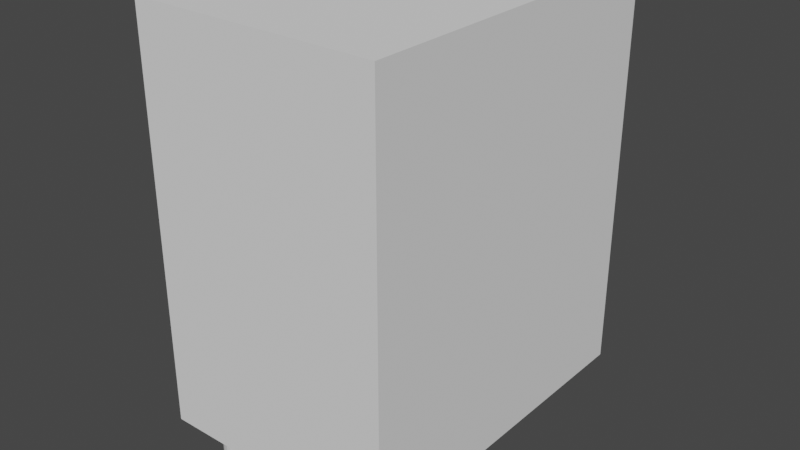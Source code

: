 # Source: sehpa.blend  (saved by Blender 3.6.11; exported with 4.5.12 LTS)
import bpy
from mathutils import Matrix  # noqa: F401  (used for matrix-valued properties, if any)

bpy.ops.wm.read_factory_settings(use_empty=True)
scene = bpy.context.scene
scene.name = 'Scene'

# ---- collections
col_collection = bpy.data.collections.new('Collection'); scene.collection.children.link(col_collection)

# ---- world
world_world = bpy.data.worlds.new('World'); scene.world = world_world
world_world.use_nodes = True; world_world.node_tree.nodes.clear()
_N = world_world.node_tree.nodes; _L = world_world.node_tree.links
n0 = _N.new('ShaderNodeOutputWorld'); n0.name = 'World Output'; n0.location = (300, 300)
n1 = _N.new('ShaderNodeBackground'); n1.name = 'Background'; n1.location = (10, 300)
n1.inputs[0].default_value = (0.05088, 0.05088, 0.05088, 1.0)
_L.new(n1.outputs[0], n0.inputs[0])
n0.is_active_output = True
world_world.color = (0.05088, 0.05088, 0.05088)
world_world.use_sun_shadow = False
world_world.sun_shadow_jitter_overblur = 0.0

# ---- meshes
me_cube_003 = bpy.data.meshes.new('Cube.003')
me_cube_003.from_pydata([], [], [])
_uv = me_cube_003.uv_layers.new(name='UVMap')
_uv.uv.foreach_set('vector', [])
me_cube_003.update()
me_cube_001 = bpy.data.meshes.new('Cube.001')
me_cube_001.from_pydata([(-0.8612, -1.402, -0.4617), (-0.8612, -1.402, 2.51), (-0.8612, 1.144, -0.4617), (-0.8612, 1.144, 2.51), (0.9481, -1.402, -0.4617), (0.9481, -1.402, 2.51), (0.9481, 1.144, -0.4617), (0.9481, 1.144, 2.51)], [], [(0, 1, 3, 2), (2, 3, 7, 6), (6, 7, 5, 4), (4, 5, 1, 0), (2, 6, 4, 0), (7, 3, 1, 5)])
_uv = me_cube_001.uv_layers.new(name='UVMap')
_uv.uv.foreach_set('vector', [0.375, 0.0, 0.625, 0.0, 0.625, 0.25, 0.375, 0.25, 0.375, 0.25, 0.625, 0.25, 0.625, 0.5, 0.375, 0.5, 0.375, 0.5, 0.625, 0.5, 0.625, 0.75, 0.375, 0.75, 0.375, 0.75, 0.625, 0.75, 0.625, 1.0, 0.375, 1.0, 0.125, 0.5, 0.375, 0.5, 0.375, 0.75, 0.125, 0.75, 0.625, 0.5, 0.875, 0.5, 0.875, 0.75, 0.625, 0.75])
me_cube_001.update()
me_cube_002 = bpy.data.meshes.new('Cube.002')
me_cube_002.from_pydata([(-0.557, -0.8487, -0.8355), (-0.557, -0.8487, -0.4398), (-0.5184, -0.8525, -0.8355), (-0.5184, -0.8525, -0.4398), (-0.4813, -0.8637, -0.8355), (-0.4813, -0.8637, -0.4398), (-0.4471, -0.882, -0.8355), (-0.4471, -0.882, -0.4398), (-0.4171, -0.9066, -0.8355), (-0.4171, -0.9066, -0.4398), (-0.3925, -0.9366, -0.8355), (-0.3925, -0.9366, -0.4398), (-0.3742, -0.9708, -0.8355), (-0.3742, -0.9708, -0.4398), (-0.363, -1.008, -0.8355), (-0.363, -1.008, -0.4398), (-0.3592, -1.047, -0.8355), (-0.3592, -1.047, -0.4398), (-0.363, -1.085, -0.8355), (-0.363, -1.085, -0.4398), (-0.3742, -1.122, -0.8355), (-0.3742, -1.122, -0.4398), (-0.3925, -1.156, -0.8355), (-0.3925, -1.156, -0.4398), (-0.4171, -1.186, -0.8355), (-0.4171, -1.186, -0.4398), (-0.4471, -1.211, -0.8355), (-0.4471, -1.211, -0.4398), (-0.4813, -1.229, -0.8355), (-0.4813, -1.229, -0.4398), (-0.5184, -1.241, -0.8355), (-0.5184, -1.241, -0.4398), (-0.557, -1.244, -0.8355), (-0.557, -1.244, -0.4398), (-0.5956, -1.241, -0.8355), (-0.5956, -1.241, -0.4398), (-0.6327, -1.229, -0.8355), (-0.6327, -1.229, -0.4398), (-0.6669, -1.211, -0.8355), (-0.6669, -1.211, -0.4398), (-0.6969, -1.186, -0.8355), (-0.6969, -1.186, -0.4398), (-0.7215, -1.156, -0.8355), (-0.7215, -1.156, -0.4398), (-0.7398, -1.122, -0.8355), (-0.7398, -1.122, -0.4398), (-0.7511, -1.085, -0.8355), (-0.7511, -1.085, -0.4398), (-0.7549, -1.047, -0.8355), (-0.7549, -1.047, -0.4398), (-0.7511, -1.008, -0.8355), (-0.7511, -1.008, -0.4398), (-0.7398, -0.9708, -0.8355), (-0.7398, -0.9708, -0.4398), (-0.7215, -0.9366, -0.8355), (-0.7215, -0.9366, -0.4398), (-0.6969, -0.9066, -0.8355), (-0.6969, -0.9066, -0.4398), (-0.6669, -0.882, -0.8355), (-0.6669, -0.882, -0.4398), (-0.6327, -0.8637, -0.8355), (-0.6327, -0.8637, -0.4398), (-0.5956, -0.8525, -0.8355), (-0.5956, -0.8525, -0.4398)], [], [(0, 1, 3, 2), (2, 3, 5, 4), (4, 5, 7, 6), (6, 7, 9, 8), (8, 9, 11, 10), (10, 11, 13, 12), (12, 13, 15, 14), (14, 15, 17, 16), (16, 17, 19, 18), (18, 19, 21, 20), (20, 21, 23, 22), (22, 23, 25, 24), (24, 25, 27, 26), (26, 27, 29, 28), (28, 29, 31, 30), (30, 31, 33, 32), (32, 33, 35, 34), (34, 35, 37, 36), (36, 37, 39, 38), (38, 39, 41, 40), (40, 41, 43, 42), (42, 43, 45, 44), (44, 45, 47, 46), (46, 47, 49, 48), (48, 49, 51, 50), (50, 51, 53, 52), (52, 53, 55, 54), (54, 55, 57, 56), (56, 57, 59, 58), (58, 59, 61, 60), (3, 1, 63, 61, 59, 57, 55, 53, 51, 49, 47, 45, 43, 41, 39, 37, 35, 33, 31, 29, 27, 25, 23, 21, 19, 17, 15, 13, 11, 9, 7, 5), (60, 61, 63, 62), (62, 63, 1, 0), (0, 2, 4, 6, 8, 10, 12, 14, 16, 18, 20, 22, 24, 26, 28, 30, 32, 34, 36, 38, 40, 42, 44, 46, 48, 50, 52, 54, 56, 58, 60, 62)])
_uv = me_cube_002.uv_layers.new(name='UVMap')
_uv.uv.foreach_set('vector', [1.0, 0.5, 1.0, 1.0, 0.9688, 1.0, 0.9688, 0.5, 0.9688, 0.5, 0.9688, 1.0, 0.9375, 1.0, 0.9375, 0.5, 0.9375, 0.5, 0.9375, 1.0, 0.9062, 1.0, 0.9062, 0.5, 0.9062, 0.5, 0.9062, 1.0, 0.875, 1.0, 0.875, 0.5, 0.875, 0.5, 0.875, 1.0, 0.8438, 1.0, 0.8438, 0.5, 0.8438, 0.5, 0.8438, 1.0, 0.8125, 1.0, 0.8125, 0.5, 0.8125, 0.5, 0.8125, 1.0, 0.7812, 1.0, 0.7812, 0.5, 0.7812, 0.5, 0.7812, 1.0, 0.75, 1.0, 0.75, 0.5, 0.75, 0.5, 0.75, 1.0, 0.7188, 1.0, 0.7188, 0.5, 0.7188, 0.5, 0.7188, 1.0, 0.6875, 1.0, 0.6875, 0.5, 0.6875, 0.5, 0.6875, 1.0, 0.6562, 1.0, 0.6562, 0.5, 0.6562, 0.5, 0.6562, 1.0, 0.625, 1.0, 0.625, 0.5, 0.625, 0.5, 0.625, 1.0, 0.5938, 1.0, 0.5938, 0.5, 0.5938, 0.5, 0.5938, 1.0, 0.5625, 1.0, 0.5625, 0.5, 0.5625, 0.5, 0.5625, 1.0, 0.5312, 1.0, 0.5312, 0.5, 0.5312, 0.5, 0.5312, 1.0, 0.5, 1.0, 0.5, 0.5, 0.5, 0.5, 0.5, 1.0, 0.4688, 1.0, 0.4688, 0.5, 0.4688, 0.5, 0.4688, 1.0, 0.4375, 1.0, 0.4375, 0.5, 0.4375, 0.5, 0.4375, 1.0, 0.4062, 1.0, 0.4062, 0.5, 0.4062, 0.5, 0.4062, 1.0, 0.375, 1.0, 0.375, 0.5, 0.375, 0.5, 0.375, 1.0, 0.3438, 1.0, 0.3438, 0.5, 0.3438, 0.5, 0.3438, 1.0, 0.3125, 1.0, 0.3125, 0.5, 0.3125, 0.5, 0.3125, 1.0, 0.2812, 1.0, 0.2812, 0.5, 0.2812, 0.5, 0.2812, 1.0, 0.25, 1.0, 0.25, 0.5, 0.25, 0.5, 0.25, 1.0, 0.2188, 1.0, 0.2188, 0.5, 0.2188, 0.5, 0.2188, 1.0, 0.1875, 1.0, 0.1875, 0.5, 0.1875, 0.5, 0.1875, 1.0, 0.1562, 1.0, 0.1562, 0.5, 0.1562, 0.5, 0.1562, 1.0, 0.125, 1.0, 0.125, 0.5, 0.125, 0.5, 0.125, 1.0, 0.09375, 1.0, 0.09375, 0.5, 0.09375, 0.5, 0.09375, 1.0, 0.0625, 1.0, 0.0625, 0.5, 0.2968, 0.4854, 0.25, 0.49, 0.2032, 0.4854, 0.1582, 0.4717, 0.1167, 0.4496, 0.08029, 0.4197, 0.05045, 0.3833, 0.02827, 0.3418, 0.01461, 0.2968, 0.01, 0.25, 0.01461, 0.2032, 0.02827, 0.1582, 0.05045, 0.1167, 0.08029, 0.08029, 0.1167, 0.05045, 0.1582, 0.02827, 0.2032, 0.01461, 0.25, 0.01, 0.2968, 0.01461, 0.3418, 0.02827, 0.3833, 0.05045, 0.4197, 0.08029, 0.4496, 0.1167, 0.4717, 0.1582, 0.4854, 0.2032, 0.49, 0.25, 0.4854, 0.2968, 0.4717, 0.3418, 0.4496, 0.3833, 0.4197, 0.4197, 0.3833, 0.4496, 0.3418, 0.4717, 0.0625, 0.5, 0.0625, 1.0, 0.03125, 1.0, 0.03125, 0.5, 0.03125, 0.5, 0.03125, 1.0, 0.0, 1.0, 0.0, 0.5, 0.75, 0.49, 0.7968, 0.4854, 0.8418, 0.4717, 0.8833, 0.4496, 0.9197, 0.4197, 0.9496, 0.3833, 0.9717, 0.3418, 0.9854, 0.2968, 0.99, 0.25, 0.9854, 0.2032, 0.9717, 0.1582, 0.9496, 0.1167, 0.9197, 0.08029, 0.8833, 0.05045, 0.8418, 0.02827, 0.7968, 0.01461, 0.75, 0.01, 0.7032, 0.01461, 0.6582, 0.02827, 0.6167, 0.05045, 0.5803, 0.08029, 0.5504, 0.1167, 0.5283, 0.1582, 0.5146, 0.2032, 0.51, 0.25, 0.5146, 0.2968, 0.5283, 0.3418, 0.5504, 0.3833, 0.5803, 0.4197, 0.6167, 0.4496, 0.6582, 0.4717, 0.7032, 0.4854])
me_cube_002.update()
me_cube_004 = bpy.data.meshes.new('Cube.004')
me_cube_004.from_pydata([(0.6931, -0.9029, -0.8098), (0.6931, -0.9029, -0.4141), (0.7317, -0.9067, -0.8098), (0.7317, -0.9067, -0.4141), (0.7688, -0.9179, -0.8098), (0.7688, -0.9179, -0.4141), (0.803, -0.9362, -0.8098), (0.803, -0.9362, -0.4141), (0.833, -0.9608, -0.8098), (0.833, -0.9608, -0.4141), (0.8576, -0.9908, -0.8098), (0.8576, -0.9908, -0.4141), (0.8759, -1.025, -0.8098), (0.8759, -1.025, -0.4141), (0.8871, -1.062, -0.8098), (0.8871, -1.062, -0.4141), (0.8909, -1.101, -0.8098), (0.8909, -1.101, -0.4141), (0.8871, -1.139, -0.8098), (0.8871, -1.139, -0.4141), (0.8759, -1.176, -0.8098), (0.8759, -1.176, -0.4141), (0.8576, -1.211, -0.8098), (0.8576, -1.211, -0.4141), (0.833, -1.241, -0.8098), (0.833, -1.241, -0.4141), (0.803, -1.265, -0.8098), (0.803, -1.265, -0.4141), (0.7688, -1.283, -0.8098), (0.7688, -1.283, -0.4141), (0.7317, -1.295, -0.8098), (0.7317, -1.295, -0.4141), (0.6931, -1.299, -0.8098), (0.6931, -1.299, -0.4141), (0.6545, -1.295, -0.8098), (0.6545, -1.295, -0.4141), (0.6174, -1.283, -0.8098), (0.6174, -1.283, -0.4141), (0.5832, -1.265, -0.8098), (0.5832, -1.265, -0.4141), (0.5532, -1.241, -0.8098), (0.5532, -1.241, -0.4141), (0.5286, -1.211, -0.8098), (0.5286, -1.211, -0.4141), (0.5103, -1.176, -0.8098), (0.5103, -1.176, -0.4141), (0.4991, -1.139, -0.8098), (0.4991, -1.139, -0.4141), (0.4953, -1.101, -0.8098), (0.4953, -1.101, -0.4141), (0.4991, -1.062, -0.8098), (0.4991, -1.062, -0.4141), (0.5103, -1.025, -0.8098), (0.5103, -1.025, -0.4141), (0.5286, -0.9908, -0.8098), (0.5286, -0.9908, -0.4141), (0.5532, -0.9608, -0.8098), (0.5532, -0.9608, -0.4141), (0.5832, -0.9362, -0.8098), (0.5832, -0.9362, -0.4141), (0.6174, -0.9179, -0.8098), (0.6174, -0.9179, -0.4141), (0.6545, -0.9067, -0.8098), (0.6545, -0.9067, -0.4141)], [], [(0, 1, 3, 2), (2, 3, 5, 4), (4, 5, 7, 6), (6, 7, 9, 8), (8, 9, 11, 10), (10, 11, 13, 12), (12, 13, 15, 14), (14, 15, 17, 16), (16, 17, 19, 18), (18, 19, 21, 20), (20, 21, 23, 22), (22, 23, 25, 24), (24, 25, 27, 26), (26, 27, 29, 28), (28, 29, 31, 30), (30, 31, 33, 32), (32, 33, 35, 34), (34, 35, 37, 36), (36, 37, 39, 38), (38, 39, 41, 40), (40, 41, 43, 42), (42, 43, 45, 44), (44, 45, 47, 46), (46, 47, 49, 48), (48, 49, 51, 50), (50, 51, 53, 52), (52, 53, 55, 54), (54, 55, 57, 56), (56, 57, 59, 58), (58, 59, 61, 60), (3, 1, 63, 61, 59, 57, 55, 53, 51, 49, 47, 45, 43, 41, 39, 37, 35, 33, 31, 29, 27, 25, 23, 21, 19, 17, 15, 13, 11, 9, 7, 5), (60, 61, 63, 62), (62, 63, 1, 0), (0, 2, 4, 6, 8, 10, 12, 14, 16, 18, 20, 22, 24, 26, 28, 30, 32, 34, 36, 38, 40, 42, 44, 46, 48, 50, 52, 54, 56, 58, 60, 62)])
_uv = me_cube_004.uv_layers.new(name='UVMap')
_uv.uv.foreach_set('vector', [1.0, 0.5, 1.0, 1.0, 0.9688, 1.0, 0.9688, 0.5, 0.9688, 0.5, 0.9688, 1.0, 0.9375, 1.0, 0.9375, 0.5, 0.9375, 0.5, 0.9375, 1.0, 0.9062, 1.0, 0.9062, 0.5, 0.9062, 0.5, 0.9062, 1.0, 0.875, 1.0, 0.875, 0.5, 0.875, 0.5, 0.875, 1.0, 0.8438, 1.0, 0.8438, 0.5, 0.8438, 0.5, 0.8438, 1.0, 0.8125, 1.0, 0.8125, 0.5, 0.8125, 0.5, 0.8125, 1.0, 0.7812, 1.0, 0.7812, 0.5, 0.7812, 0.5, 0.7812, 1.0, 0.75, 1.0, 0.75, 0.5, 0.75, 0.5, 0.75, 1.0, 0.7188, 1.0, 0.7188, 0.5, 0.7188, 0.5, 0.7188, 1.0, 0.6875, 1.0, 0.6875, 0.5, 0.6875, 0.5, 0.6875, 1.0, 0.6562, 1.0, 0.6562, 0.5, 0.6562, 0.5, 0.6562, 1.0, 0.625, 1.0, 0.625, 0.5, 0.625, 0.5, 0.625, 1.0, 0.5938, 1.0, 0.5938, 0.5, 0.5938, 0.5, 0.5938, 1.0, 0.5625, 1.0, 0.5625, 0.5, 0.5625, 0.5, 0.5625, 1.0, 0.5312, 1.0, 0.5312, 0.5, 0.5312, 0.5, 0.5312, 1.0, 0.5, 1.0, 0.5, 0.5, 0.5, 0.5, 0.5, 1.0, 0.4688, 1.0, 0.4688, 0.5, 0.4688, 0.5, 0.4688, 1.0, 0.4375, 1.0, 0.4375, 0.5, 0.4375, 0.5, 0.4375, 1.0, 0.4062, 1.0, 0.4062, 0.5, 0.4062, 0.5, 0.4062, 1.0, 0.375, 1.0, 0.375, 0.5, 0.375, 0.5, 0.375, 1.0, 0.3438, 1.0, 0.3438, 0.5, 0.3438, 0.5, 0.3438, 1.0, 0.3125, 1.0, 0.3125, 0.5, 0.3125, 0.5, 0.3125, 1.0, 0.2812, 1.0, 0.2812, 0.5, 0.2812, 0.5, 0.2812, 1.0, 0.25, 1.0, 0.25, 0.5, 0.25, 0.5, 0.25, 1.0, 0.2188, 1.0, 0.2188, 0.5, 0.2188, 0.5, 0.2188, 1.0, 0.1875, 1.0, 0.1875, 0.5, 0.1875, 0.5, 0.1875, 1.0, 0.1562, 1.0, 0.1562, 0.5, 0.1562, 0.5, 0.1562, 1.0, 0.125, 1.0, 0.125, 0.5, 0.125, 0.5, 0.125, 1.0, 0.09375, 1.0, 0.09375, 0.5, 0.09375, 0.5, 0.09375, 1.0, 0.0625, 1.0, 0.0625, 0.5, 0.2968, 0.4854, 0.25, 0.49, 0.2032, 0.4854, 0.1582, 0.4717, 0.1167, 0.4496, 0.08029, 0.4197, 0.05045, 0.3833, 0.02827, 0.3418, 0.01461, 0.2968, 0.01, 0.25, 0.01461, 0.2032, 0.02827, 0.1582, 0.05045, 0.1167, 0.08029, 0.08029, 0.1167, 0.05045, 0.1582, 0.02827, 0.2032, 0.01461, 0.25, 0.01, 0.2968, 0.01461, 0.3418, 0.02827, 0.3833, 0.05045, 0.4197, 0.08029, 0.4496, 0.1167, 0.4717, 0.1582, 0.4854, 0.2032, 0.49, 0.25, 0.4854, 0.2968, 0.4717, 0.3418, 0.4496, 0.3833, 0.4197, 0.4197, 0.3833, 0.4496, 0.3418, 0.4717, 0.0625, 0.5, 0.0625, 1.0, 0.03125, 1.0, 0.03125, 0.5, 0.03125, 0.5, 0.03125, 1.0, 0.0, 1.0, 0.0, 0.5, 0.75, 0.49, 0.7968, 0.4854, 0.8418, 0.4717, 0.8833, 0.4496, 0.9197, 0.4197, 0.9496, 0.3833, 0.9717, 0.3418, 0.9854, 0.2968, 0.99, 0.25, 0.9854, 0.2032, 0.9717, 0.1582, 0.9496, 0.1167, 0.9197, 0.08029, 0.8833, 0.05045, 0.8418, 0.02827, 0.7968, 0.01461, 0.75, 0.01, 0.7032, 0.01461, 0.6582, 0.02827, 0.6167, 0.05045, 0.5803, 0.08029, 0.5504, 0.1167, 0.5283, 0.1582, 0.5146, 0.2032, 0.51, 0.25, 0.5146, 0.2968, 0.5283, 0.3418, 0.5504, 0.3833, 0.5803, 0.4197, 0.6167, 0.4496, 0.6582, 0.4717, 0.7032, 0.4854])
me_cube_004.update()

# ---- objects
ob_cube_001 = bpy.data.objects.new('Cube.001', me_cube_003)
ob_cube_002 = bpy.data.objects.new('Cube.002', me_cube_001)
ob_cube_003 = bpy.data.objects.new('Cube.003', me_cube_002)
ob_cube_004 = bpy.data.objects.new('Cube.004', me_cube_004)

# ---- transforms, parenting, visibility, modifiers, constraints
ob_cube_001.location = (0.0, 0.0, 0.0)
ob_cube_002.location = (0.0, 0.0, 0.0)
ob_cube_003.location = (0.0, 0.0, 0.0)
ob_cube_004.location = (0.0, 0.0, 0.0)

# ---- collection membership
col_collection.objects.link(ob_cube_001)
col_collection.objects.link(ob_cube_002)
col_collection.objects.link(ob_cube_003)
col_collection.objects.link(ob_cube_004)

# ---- scene / render settings (as saved in the file)
scene.frame_start = 1; scene.frame_end = 250; scene.frame_set(1)
scene.render.engine = 'BLENDER_EEVEE_NEXT'
scene.cycles.sampling_pattern = 'TABULATED_SOBOL'
scene.view_settings.view_transform = 'Filmic'
bpy.context.view_layer.update()

# ---- added for rendering (the .blend has no active camera and no usable light): camera, sun
cam_auto = bpy.data.cameras.new('AutoCamera')
cam_auto.lens = 50.0
cam_auto.sensor_width = 36.0
cam_auto.clip_end = 1000.0
ob_auto_camera = bpy.data.objects.new('AutoCamera', cam_auto)
scene.collection.objects.link(ob_auto_camera)
ob_auto_camera.location = (4.27776, -5.21031, 4.22447)
ob_auto_camera.rotation_euler = (1.09748, -7.21219e-08, 0.694738)
scene.camera = ob_auto_camera
light_auto_sun = bpy.data.lights.new('AutoSun', 'SUN')
light_auto_sun.energy = 3.0
light_auto_sun.angle = 0.0523599
ob_auto_sun = bpy.data.objects.new('AutoSun', light_auto_sun)
scene.collection.objects.link(ob_auto_sun)
ob_auto_sun.rotation_euler = (0.872665, 0.174533, 0.523599)
bpy.context.view_layer.update()
